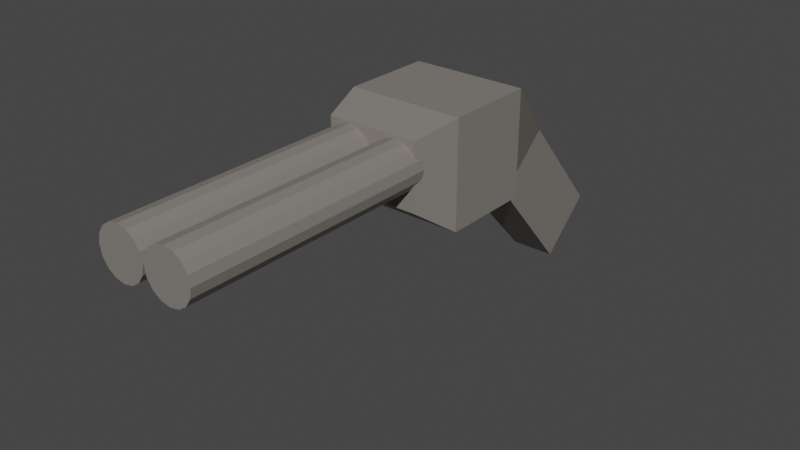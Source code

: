 # Source: shotgun.blend  (saved by Blender 2.82.7; exported with 4.5.12 LTS)
import bpy
from mathutils import Matrix  # noqa: F401  (used for matrix-valued properties, if any)

bpy.ops.wm.read_factory_settings(use_empty=True)
scene = bpy.context.scene
scene.name = 'Scene'

# ---- collections
col_collection = bpy.data.collections.new('Collection'); scene.collection.children.link(col_collection)

# ---- materials (node trees are filled in below, after node groups)
mat_shotgun = bpy.data.materials.new('shotgun')
mat_shotgun.use_transparent_shadow = False

# ---- material node trees
mat_shotgun.use_nodes = True; mat_shotgun.node_tree.nodes.clear()
_N = mat_shotgun.node_tree.nodes; _L = mat_shotgun.node_tree.links
n0 = _N.new('ShaderNodeOutputMaterial'); n0.name = 'Material Output'; n0.location = (300, 300)
n1 = _N.new('ShaderNodeBsdfPrincipled'); n1.name = 'Principled BSDF'; n1.location = (10, 300)
n1.distribution = 'GGX'
n1.subsurface_method = 'BURLEY'
n1.inputs[0].default_value = (0.2203, 0.2005, 0.1806, 1.0)
n1.inputs[3].default_value = 1.45
n1.inputs[27].default_value = (0.0, 0.0, 0.0, 1.0)
n1.inputs[28].default_value = 1.0
_L.new(n1.outputs[0], n0.inputs[0])
n0.is_active_output = True

# ---- world
world_world = bpy.data.worlds.new('World'); scene.world = world_world
world_world.use_nodes = True; world_world.node_tree.nodes.clear()
_N = world_world.node_tree.nodes; _L = world_world.node_tree.links
n0 = _N.new('ShaderNodeOutputWorld'); n0.name = 'World Output'; n0.location = (300, 300)
n1 = _N.new('ShaderNodeBackground'); n1.name = 'Background'; n1.location = (10, 300)
n1.inputs[0].default_value = (0.05088, 0.05088, 0.05088, 1.0)
_L.new(n1.outputs[0], n0.inputs[0])
n0.is_active_output = True
world_world.color = (0.05088, 0.05088, 0.05088)
world_world.use_sun_shadow = False
world_world.sun_shadow_jitter_overblur = 0.0

# ---- meshes
me_shotgun = bpy.data.meshes.new('shotgun')
me_shotgun.from_pydata([(-0.0607, -0.3085, 0.08081), (-0.0607, -0.3085, 0.1665), (-0.07594, -0.2519, 0.04069), (-0.07594, -0.2519, 0.1805), (0.0607, -0.3085, 0.08081), (0.0607, -0.3085, 0.1665), (0.07594, -0.2519, 0.04069), (0.07594, -0.2519, 0.1805), (-0.07594, -0.1326, 0.1805), (-0.07594, -0.1326, 0.04069), (0.07594, -0.1326, 0.04069), (0.07594, -0.1326, 0.1805), (-0.03679, -0.02516, 0.08528), (-0.03679, -0.0965, 0.02092), (0.03679, -0.0965, 0.02092), (0.03679, -0.02516, 0.08528), (-0.02946, 0.1053, -0.05936), (-0.02946, 0.03399, -0.1237), (0.02946, 0.03399, -0.1237), (0.02946, 0.1053, -0.05936), (0.03311, -0.625, 0.09878), (0.03311, -0.2981, 0.09878), (0.04546, -0.625, 0.1012), (0.04546, -0.2981, 0.1012), (0.05593, -0.625, 0.1082), (0.05593, -0.2981, 0.1082), (0.06293, -0.625, 0.1187), (0.06293, -0.2981, 0.1187), (0.06538, -0.625, 0.1311), (0.06538, -0.2981, 0.1311), (0.06293, -0.625, 0.1434), (0.06293, -0.2981, 0.1434), (0.05593, -0.625, 0.1539), (0.05593, -0.2981, 0.1539), (0.04546, -0.625, 0.1609), (0.04546, -0.2981, 0.1609), (0.03311, -0.625, 0.1633), (0.03311, -0.2981, 0.1633), (0.02076, -0.625, 0.1609), (0.02076, -0.2981, 0.1609), (0.01029, -0.625, 0.1539), (0.01029, -0.2981, 0.1539), (0.003293, -0.625, 0.1434), (0.003293, -0.2981, 0.1434), (0.0008368, -0.625, 0.1311), (0.0008368, -0.2981, 0.1311), (0.003293, -0.625, 0.1187), (0.003293, -0.2981, 0.1187), (0.01029, -0.625, 0.1082), (0.01029, -0.2981, 0.1082), (0.02076, -0.625, 0.1012), (0.02076, -0.2981, 0.1012), (-0.03303, -0.625, 0.09878), (-0.03303, -0.2981, 0.09878), (-0.02068, -0.625, 0.1012), (-0.02068, -0.2981, 0.1012), (-0.01021, -0.625, 0.1082), (-0.01021, -0.2981, 0.1082), (-0.003216, -0.625, 0.1187), (-0.003216, -0.2981, 0.1187), (-0.0007594, -0.625, 0.1311), (-0.0007594, -0.2981, 0.1311), (-0.003216, -0.625, 0.1434), (-0.003216, -0.2981, 0.1434), (-0.01021, -0.625, 0.1539), (-0.01021, -0.2981, 0.1539), (-0.02068, -0.625, 0.1609), (-0.02068, -0.2981, 0.1609), (-0.03303, -0.625, 0.1633), (-0.03303, -0.2981, 0.1633), (-0.04538, -0.625, 0.1609), (-0.04538, -0.2981, 0.1609), (-0.05585, -0.625, 0.1539), (-0.05585, -0.2981, 0.1539), (-0.06285, -0.625, 0.1434), (-0.06285, -0.2981, 0.1434), (-0.0653, -0.625, 0.1311), (-0.0653, -0.2981, 0.1311), (-0.06285, -0.625, 0.1187), (-0.06285, -0.2981, 0.1187), (-0.05585, -0.625, 0.1082), (-0.05585, -0.2981, 0.1082), (-0.04538, -0.625, 0.1012), (-0.04538, -0.2981, 0.1012)], [], [(0, 1, 3, 2), (7, 6, 10, 11), (6, 7, 5, 4), (4, 5, 1, 0), (2, 6, 4, 0), (7, 3, 1, 5), (11, 10, 14, 15), (6, 2, 9, 10), (3, 7, 11, 8), (2, 3, 8, 9), (12, 15, 19, 16), (10, 9, 13, 14), (8, 11, 15, 12), (9, 8, 12, 13), (17, 16, 19, 18), (13, 12, 16, 17), (15, 14, 18, 19), (14, 13, 17, 18), (20, 21, 23, 22), (22, 23, 25, 24), (24, 25, 27, 26), (26, 27, 29, 28), (28, 29, 31, 30), (30, 31, 33, 32), (32, 33, 35, 34), (34, 35, 37, 36), (36, 37, 39, 38), (38, 39, 41, 40), (40, 41, 43, 42), (42, 43, 45, 44), (44, 45, 47, 46), (46, 47, 49, 48), (41, 33, 25), (48, 49, 51, 50), (50, 51, 21, 20), (34, 42, 50), (52, 53, 55, 54), (54, 55, 57, 56), (56, 57, 59, 58), (58, 59, 61, 60), (60, 61, 63, 62), (62, 63, 65, 64), (64, 65, 67, 66), (66, 67, 69, 68), (68, 69, 71, 70), (70, 71, 73, 72), (72, 73, 75, 74), (74, 75, 77, 76), (76, 77, 79, 78), (78, 79, 81, 80), (73, 65, 57), (80, 81, 83, 82), (82, 83, 53, 52), (66, 74, 82), (50, 20, 22), (22, 24, 50), (24, 26, 50), (26, 28, 30), (30, 32, 26), (32, 34, 26), (34, 36, 38), (38, 40, 34), (40, 42, 34), (42, 44, 46), (46, 48, 42), (48, 50, 42), (50, 26, 34), (82, 52, 54), (54, 56, 82), (56, 58, 82), (58, 60, 62), (62, 64, 58), (64, 66, 58), (66, 68, 70), (70, 72, 66), (72, 74, 66), (74, 76, 78), (78, 80, 74), (80, 82, 74), (82, 58, 66), (25, 23, 21), (21, 51, 49), (49, 47, 45), (45, 43, 41), (41, 39, 37), (37, 35, 33), (33, 31, 29), (29, 27, 25), (25, 21, 49), (49, 45, 41), (41, 37, 33), (33, 29, 25), (25, 49, 41), (57, 55, 53), (53, 83, 81), (81, 79, 77), (77, 75, 73), (73, 71, 69), (69, 67, 65), (65, 63, 61), (61, 59, 57), (57, 53, 81), (81, 77, 73), (73, 69, 65), (65, 61, 57), (57, 81, 73)])
_uv = me_shotgun.uv_layers.new(name='UVMap')
_uv.uv.foreach_set('vector', [0.375, 0.0, 0.625, 0.0, 0.625, 0.25, 0.375, 0.25, 0.625, 0.5, 0.375, 0.5, 0.375, 0.5, 0.625, 0.5, 0.375, 0.5, 0.625, 0.5, 0.625, 0.75, 0.375, 0.75, 0.375, 0.75, 0.625, 0.75, 0.625, 1.0, 0.375, 1.0, 0.125, 0.5, 0.375, 0.5, 0.375, 0.75, 0.125, 0.75, 0.625, 0.5, 0.875, 0.5, 0.875, 0.75, 0.625, 0.75, 0.625, 0.5, 0.375, 0.5, 0.375, 0.5, 0.625, 0.5, 0.375, 0.5, 0.125, 0.5, 0.125, 0.5, 0.375, 0.5, 0.875, 0.5, 0.625, 0.5, 0.625, 0.5, 0.875, 0.5, 0.375, 0.25, 0.625, 0.25, 0.625, 0.25, 0.375, 0.25, 0.875, 0.5, 0.625, 0.5, 0.625, 0.5, 0.875, 0.5, 0.375, 0.5, 0.125, 0.5, 0.125, 0.5, 0.375, 0.5, 0.875, 0.5, 0.625, 0.5, 0.625, 0.5, 0.875, 0.5, 0.375, 0.25, 0.625, 0.25, 0.625, 0.25, 0.375, 0.25, 0.375, 0.25, 0.625, 0.25, 0.625, 0.5, 0.375, 0.5, 0.375, 0.25, 0.625, 0.25, 0.625, 0.25, 0.375, 0.25, 0.625, 0.5, 0.375, 0.5, 0.375, 0.5, 0.625, 0.5, 0.375, 0.5, 0.125, 0.5, 0.125, 0.5, 0.375, 0.5, 1.0, 0.5, 1.0, 1.0, 0.9375, 1.0, 0.9375, 0.5, 0.9375, 0.5, 0.9375, 1.0, 0.875, 1.0, 0.875, 0.5, 0.875, 0.5, 0.875, 1.0, 0.8125, 1.0, 0.8125, 0.5, 0.8125, 0.5, 0.8125, 1.0, 0.75, 1.0, 0.75, 0.5, 0.75, 0.5, 0.75, 1.0, 0.6875, 1.0, 0.6875, 0.5, 0.6875, 0.5, 0.6875, 1.0, 0.625, 1.0, 0.625, 0.5, 0.625, 0.5, 0.625, 1.0, 0.5625, 1.0, 0.5625, 0.5, 0.5625, 0.5, 0.5625, 1.0, 0.5, 1.0, 0.5, 0.5, 0.5, 0.5, 0.5, 1.0, 0.4375, 1.0, 0.4375, 0.5, 0.4375, 0.5, 0.4375, 1.0, 0.375, 1.0, 0.375, 0.5, 0.375, 0.5, 0.375, 1.0, 0.3125, 1.0, 0.3125, 0.5, 0.3125, 0.5, 0.3125, 1.0, 0.25, 1.0, 0.25, 0.5, 0.25, 0.5, 0.25, 1.0, 0.1875, 1.0, 0.1875, 0.5, 0.1875, 0.5, 0.1875, 1.0, 0.125, 1.0, 0.125, 0.5, 0.08029, 0.08029, 0.4197, 0.08029, 0.4197, 0.4197, 0.125, 0.5, 0.125, 1.0, 0.0625, 1.0, 0.0625, 0.5, 0.0625, 0.5, 0.0625, 1.0, 0.0, 1.0, 0.0, 0.5, 0.8418, 0.02827, 0.5283, 0.1582, 0.6582, 0.4717, 1.0, 0.5, 1.0, 1.0, 0.9375, 1.0, 0.9375, 0.5, 0.9375, 0.5, 0.9375, 1.0, 0.875, 1.0, 0.875, 0.5, 0.875, 0.5, 0.875, 1.0, 0.8125, 1.0, 0.8125, 0.5, 0.8125, 0.5, 0.8125, 1.0, 0.75, 1.0, 0.75, 0.5, 0.75, 0.5, 0.75, 1.0, 0.6875, 1.0, 0.6875, 0.5, 0.6875, 0.5, 0.6875, 1.0, 0.625, 1.0, 0.625, 0.5, 0.625, 0.5, 0.625, 1.0, 0.5625, 1.0, 0.5625, 0.5, 0.5625, 0.5, 0.5625, 1.0, 0.5, 1.0, 0.5, 0.5, 0.5, 0.5, 0.5, 1.0, 0.4375, 1.0, 0.4375, 0.5, 0.4375, 0.5, 0.4375, 1.0, 0.375, 1.0, 0.375, 0.5, 0.375, 0.5, 0.375, 1.0, 0.3125, 1.0, 0.3125, 0.5, 0.3125, 0.5, 0.3125, 1.0, 0.25, 1.0, 0.25, 0.5, 0.25, 0.5, 0.25, 1.0, 0.1875, 1.0, 0.1875, 0.5, 0.1875, 0.5, 0.1875, 1.0, 0.125, 1.0, 0.125, 0.5, 0.08029, 0.08029, 0.4197, 0.08029, 0.4197, 0.4197, 0.125, 0.5, 0.125, 1.0, 0.0625, 1.0, 0.0625, 0.5, 0.0625, 0.5, 0.0625, 1.0, 0.0, 1.0, 0.0, 0.5, 0.8418, 0.02827, 0.5283, 0.1582, 0.6582, 0.4717, 0.6582, 0.4717, 0.75, 0.49, 0.8418, 0.4717, 0.8418, 0.4717, 0.9197, 0.4197, 0.6582, 0.4717, 0.9197, 0.4197, 0.9717, 0.3418, 0.6582, 0.4717, 0.9717, 0.3418, 0.99, 0.25, 0.9717, 0.1582, 0.9717, 0.1582, 0.9197, 0.08029, 0.9717, 0.3418, 0.9197, 0.08029, 0.8418, 0.02827, 0.9717, 0.3418, 0.8418, 0.02827, 0.75, 0.01, 0.6582, 0.02827, 0.6582, 0.02827, 0.5803, 0.08029, 0.8418, 0.02827, 0.5803, 0.08029, 0.5283, 0.1582, 0.8418, 0.02827, 0.5283, 0.1582, 0.51, 0.25, 0.5283, 0.3418, 0.5283, 0.3418, 0.5803, 0.4197, 0.5283, 0.1582, 0.5803, 0.4197, 0.6582, 0.4717, 0.5283, 0.1582, 0.6582, 0.4717, 0.9717, 0.3418, 0.8418, 0.02827, 0.6582, 0.4717, 0.75, 0.49, 0.8418, 0.4717, 0.8418, 0.4717, 0.9197, 0.4197, 0.6582, 0.4717, 0.9197, 0.4197, 0.9717, 0.3418, 0.6582, 0.4717, 0.9717, 0.3418, 0.99, 0.25, 0.9717, 0.1582, 0.9717, 0.1582, 0.9197, 0.08029, 0.9717, 0.3418, 0.9197, 0.08029, 0.8418, 0.02827, 0.9717, 0.3418, 0.8418, 0.02827, 0.75, 0.01, 0.6582, 0.02827, 0.6582, 0.02827, 0.5803, 0.08029, 0.8418, 0.02827, 0.5803, 0.08029, 0.5283, 0.1582, 0.8418, 0.02827, 0.5283, 0.1582, 0.51, 0.25, 0.5283, 0.3418, 0.5283, 0.3418, 0.5803, 0.4197, 0.5283, 0.1582, 0.5803, 0.4197, 0.6582, 0.4717, 0.5283, 0.1582, 0.6582, 0.4717, 0.9717, 0.3418, 0.8418, 0.02827, 0.4197, 0.4197, 0.3418, 0.4717, 0.25, 0.49, 0.25, 0.49, 0.1582, 0.4717, 0.08029, 0.4197, 0.08029, 0.4197, 0.02827, 0.3418, 0.01, 0.25, 0.01, 0.25, 0.02827, 0.1582, 0.08029, 0.08029, 0.08029, 0.08029, 0.1582, 0.02827, 0.25, 0.01, 0.25, 0.01, 0.3418, 0.02827, 0.4197, 0.08029, 0.4197, 0.08029, 0.4717, 0.1582, 0.49, 0.25, 0.49, 0.25, 0.4717, 0.3418, 0.4197, 0.4197, 0.4197, 0.4197, 0.25, 0.49, 0.08029, 0.4197, 0.08029, 0.4197, 0.01, 0.25, 0.08029, 0.08029, 0.08029, 0.08029, 0.25, 0.01, 0.4197, 0.08029, 0.4197, 0.08029, 0.49, 0.25, 0.4197, 0.4197, 0.4197, 0.4197, 0.08029, 0.4197, 0.08029, 0.08029, 0.4197, 0.4197, 0.3418, 0.4717, 0.25, 0.49, 0.25, 0.49, 0.1582, 0.4717, 0.08029, 0.4197, 0.08029, 0.4197, 0.02827, 0.3418, 0.01, 0.25, 0.01, 0.25, 0.02827, 0.1582, 0.08029, 0.08029, 0.08029, 0.08029, 0.1582, 0.02827, 0.25, 0.01, 0.25, 0.01, 0.3418, 0.02827, 0.4197, 0.08029, 0.4197, 0.08029, 0.4717, 0.1582, 0.49, 0.25, 0.49, 0.25, 0.4717, 0.3418, 0.4197, 0.4197, 0.4197, 0.4197, 0.25, 0.49, 0.08029, 0.4197, 0.08029, 0.4197, 0.01, 0.25, 0.08029, 0.08029, 0.08029, 0.08029, 0.25, 0.01, 0.4197, 0.08029, 0.4197, 0.08029, 0.49, 0.25, 0.4197, 0.4197, 0.4197, 0.4197, 0.08029, 0.4197, 0.08029, 0.08029])
me_shotgun.materials.append(mat_shotgun)
me_shotgun.use_remesh_fix_poles = True
me_shotgun.use_remesh_preserve_attributes = False
me_shotgun.use_mirror_vertex_groups = False
me_shotgun.update()

# ---- objects
ob_shotgun = bpy.data.objects.new('shotgun', me_shotgun)

# ---- transforms, parenting, visibility, modifiers, constraints
ob_shotgun.location = (0.0, 0.0, 0.0)
ob_shotgun.lineart.crease_threshold = 0.0

# ---- collection membership
col_collection.objects.link(ob_shotgun)

# ---- scene / render settings (as saved in the file)
scene.frame_start = 1; scene.frame_end = 250; scene.frame_set(1)
scene.render.engine = 'BLENDER_EEVEE_NEXT'
scene.cycles.use_denoising = False
scene.cycles.samples = 128
scene.cycles.sampling_pattern = 'TABULATED_SOBOL'
scene.cycles.use_adaptive_sampling = False
scene.cycles.use_light_tree = False
scene.view_settings.view_transform = 'Filmic'
bpy.context.view_layer.update()

# ---- added for rendering (the .blend has no active camera and no usable light): camera, sun
cam_auto = bpy.data.cameras.new('AutoCamera')
cam_auto.lens = 50.0
cam_auto.sensor_width = 36.0
cam_auto.clip_end = 1000.0
ob_auto_camera = bpy.data.objects.new('AutoCamera', cam_auto)
scene.collection.objects.link(ob_auto_camera)
ob_auto_camera.location = (0.745385, -1.15432, 0.624689)
ob_auto_camera.rotation_euler = (1.09748, -7.21219e-08, 0.694738)
scene.camera = ob_auto_camera
light_auto_sun = bpy.data.lights.new('AutoSun', 'SUN')
light_auto_sun.energy = 3.0
light_auto_sun.angle = 0.0523599
ob_auto_sun = bpy.data.objects.new('AutoSun', light_auto_sun)
scene.collection.objects.link(ob_auto_sun)
ob_auto_sun.rotation_euler = (0.872665, 0.174533, 0.523599)
bpy.context.view_layer.update()
